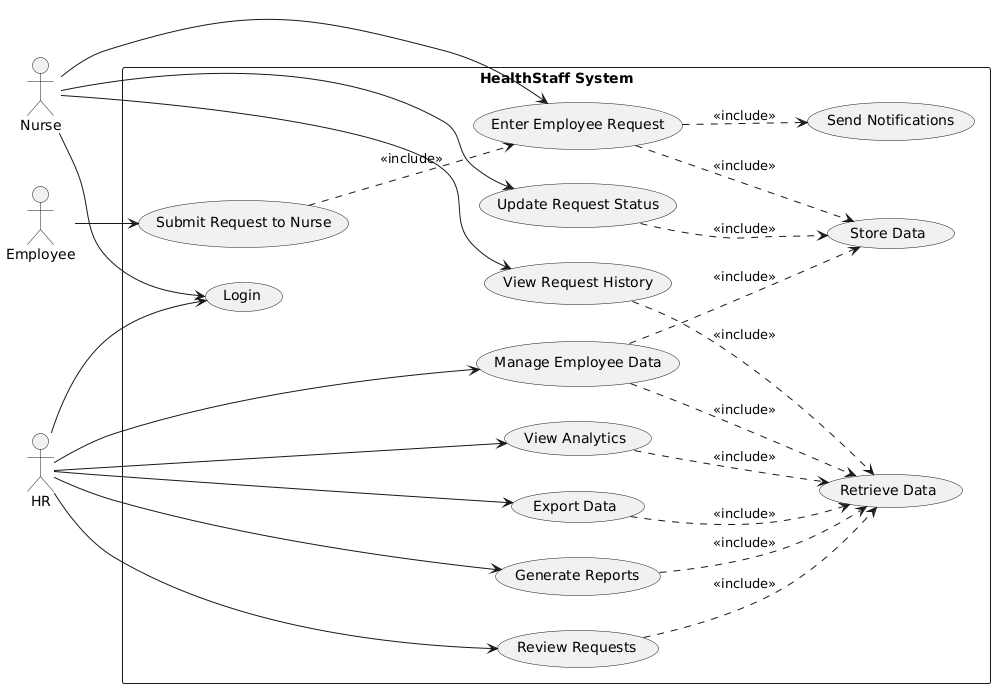

The diagram above was rendered by PlantUML. Its source (embedded in the PNG):
@startuml
left to right direction
actor "Employee" as E
actor "Nurse" as N
actor "HR" as HR

rectangle "HealthStaff System" {
  usecase "Login" as UC1
  usecase "Submit Request to Nurse" as UC2
  usecase "Enter Employee Request" as UC3
  usecase "View Request History" as UC4
  usecase "Update Request Status" as UC5
  usecase "Generate Reports" as UC6
  usecase "Manage Employee Data" as UC7
  usecase "View Analytics" as UC8
  usecase "Export Data" as UC9
  usecase "Review Requests" as UC10
  usecase "Send Notifications" as UC11
  usecase "Store Data" as UC12
  usecase "Retrieve Data" as UC13
}

E --> UC2
N --> UC1
N --> UC3
N --> UC4
N --> UC5
HR --> UC1
HR --> UC6
HR --> UC7
HR --> UC8
HR --> UC9
HR --> UC10

UC2 ..> UC3 : <<include>>
UC3 ..> UC11 : <<include>>
UC3 ..> UC12 : <<include>>
UC4 ..> UC13 : <<include>>
UC5 ..> UC12 : <<include>>
UC6 ..> UC13 : <<include>>
UC7 ..> UC12 : <<include>>
UC7 ..> UC13 : <<include>>
UC8 ..> UC13 : <<include>>
UC9 ..> UC13 : <<include>>
UC10 ..> UC13 : <<include>>
@enduml